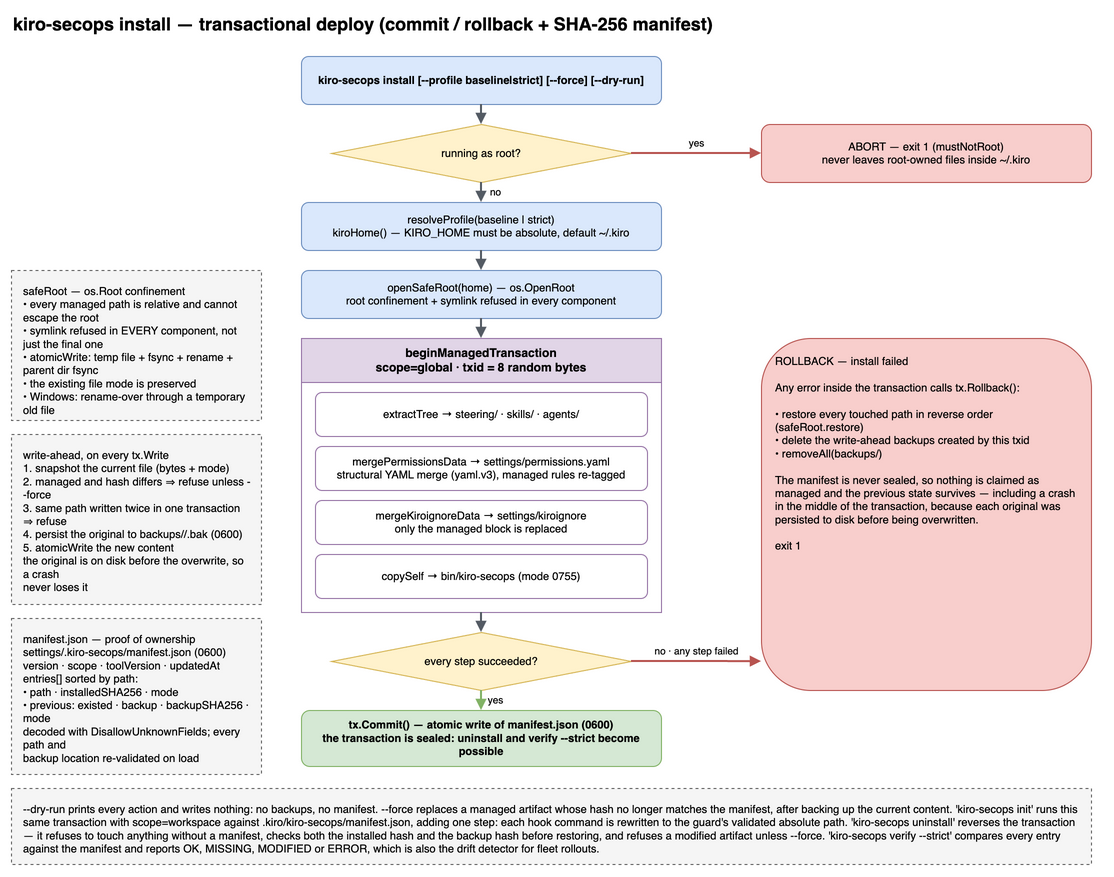

The diagram above was exported from draw.io. Its source (the exported page's mxGraphModel, read from the mxfile embedded in the PNG):
<mxGraphModel dx="1434" dy="759" grid="1" gridSize="10" guides="1" tooltips="1" connect="1" arrows="1" fold="1" page="1" pageScale="1" pageWidth="1169" pageHeight="890" math="0" shadow="0" adaptiveColors="auto">
  <root>
    <mxCell id="0" />
    <mxCell id="1" parent="0" />
    <mxCell id="2" value="kiro-secops install — transactional deploy (commit / rollback + SHA-256 manifest)" style="text;html=1;fontSize=18;fontStyle=1;align=left;verticalAlign=middle;" vertex="1" parent="1">
      <mxGeometry x="40" y="16" width="1090" height="28" as="geometry" />
    </mxCell>
    <mxCell id="3" value="kiro-secops install  [--profile baseline|strict]  [--force]  [--dry-run]" style="rounded=1;whiteSpace=wrap;html=1;fillColor=#DAE8FC;strokeColor=#6C8EBF;fontSize=11;fontStyle=1;align=center;verticalAlign=middle;" vertex="1" parent="1">
      <mxGeometry x="330" y="62" width="360" height="48" as="geometry" />
    </mxCell>
    <mxCell id="4" value="running as root?" style="rhombus;whiteSpace=wrap;html=1;fillColor=#FFF2CC;strokeColor=#D6B656;fontSize=11;" vertex="1" parent="1">
      <mxGeometry x="360" y="130" width="300" height="58" as="geometry" />
    </mxCell>
    <mxCell id="5" value="resolveProfile(baseline | strict)&#10;kiroHome() — KIRO_HOME must be absolute, default ~/.kiro" style="rounded=1;whiteSpace=wrap;html=1;fillColor=#DAE8FC;strokeColor=#6C8EBF;fontSize=11;align=center;verticalAlign=middle;" vertex="1" parent="1">
      <mxGeometry x="330" y="208" width="360" height="48" as="geometry" />
    </mxCell>
    <mxCell id="6" value="openSafeRoot(home) — os.OpenRoot&#10;root confinement + symlink refused in every component" style="rounded=1;whiteSpace=wrap;html=1;fillColor=#DAE8FC;strokeColor=#6C8EBF;fontSize=11;align=center;verticalAlign=middle;" vertex="1" parent="1">
      <mxGeometry x="330" y="276" width="360" height="48" as="geometry" />
    </mxCell>
    <mxCell id="7" value="beginManagedTransaction&#10;scope=global · txid = 8 random bytes" style="swimlane;startSize=44;html=1;whiteSpace=wrap;fontStyle=1;fontSize=12;fillColor=#E1D5E7;strokeColor=#9673A6;align=center;verticalAlign=middle;collapsible=0;" vertex="1" parent="1">
      <mxGeometry x="330" y="344" width="360" height="274" as="geometry" />
    </mxCell>
    <mxCell id="8" value="extractTree → steering/ · skills/ · agents/" style="rounded=1;whiteSpace=wrap;html=1;fillColor=#FFFFFF;strokeColor=#9673A6;fontSize=11;align=center;verticalAlign=middle;" vertex="1" parent="7">
      <mxGeometry x="14" y="54" width="332" height="44" as="geometry" />
    </mxCell>
    <mxCell id="9" value="mergePermissionsData → settings/permissions.yaml&#10;structural YAML merge (yaml.v3), managed rules re-tagged" style="rounded=1;whiteSpace=wrap;html=1;fillColor=#FFFFFF;strokeColor=#9673A6;fontSize=11;align=center;verticalAlign=middle;" vertex="1" parent="7">
      <mxGeometry x="14" y="108" width="332" height="44" as="geometry" />
    </mxCell>
    <mxCell id="10" value="mergeKiroignoreData → settings/kiroignore&#10;only the managed block is replaced" style="rounded=1;whiteSpace=wrap;html=1;fillColor=#FFFFFF;strokeColor=#9673A6;fontSize=11;align=center;verticalAlign=middle;" vertex="1" parent="7">
      <mxGeometry x="14" y="162" width="332" height="44" as="geometry" />
    </mxCell>
    <mxCell id="11" value="copySelf → bin/kiro-secops (mode 0755)" style="rounded=1;whiteSpace=wrap;html=1;fillColor=#FFFFFF;strokeColor=#9673A6;fontSize=11;align=center;verticalAlign=middle;" vertex="1" parent="7">
      <mxGeometry x="14" y="216" width="332" height="44" as="geometry" />
    </mxCell>
    <mxCell id="12" value="every step succeeded?" style="rhombus;whiteSpace=wrap;html=1;fillColor=#FFF2CC;strokeColor=#D6B656;fontSize=11;" vertex="1" parent="1">
      <mxGeometry x="360" y="638" width="300" height="58" as="geometry" />
    </mxCell>
    <mxCell id="13" value="tx.Commit() — atomic write of manifest.json (0600)&#10;the transaction is sealed: uninstall and verify --strict become possible" style="rounded=1;whiteSpace=wrap;html=1;fillColor=#D5E8D4;strokeColor=#82B366;fontSize=11;fontStyle=1;align=center;verticalAlign=middle;" vertex="1" parent="1">
      <mxGeometry x="330" y="716" width="360" height="56" as="geometry" />
    </mxCell>
    <mxCell id="14" value="ABORT — exit 1 (mustNotRoot)&#10;never leaves root-owned files inside ~/.kiro" style="rounded=1;whiteSpace=wrap;html=1;fillColor=#F8CECC;strokeColor=#B85450;fontSize=11;align=center;verticalAlign=middle;" vertex="1" parent="1">
      <mxGeometry x="790" y="130" width="330" height="58" as="geometry" />
    </mxCell>
    <mxCell id="15" value="ROLLBACK — install failed&#10;&#10;Any error inside the transaction calls tx.Rollback():&#10;&#10;• restore every touched path in reverse order (safeRoot.restore)&#10;• delete the write-ahead backups created by this txid&#10;• removeAll(backups/&lt;txid&gt;)&#10;&#10;The manifest is never sealed, so nothing is claimed as managed and the previous state survives — including a crash in the middle of the transaction, because each original was persisted to disk before being overwritten.&#10;&#10;exit 1" style="rounded=1;whiteSpace=wrap;html=1;fillColor=#F8CECC;strokeColor=#B85450;fontSize=11;align=left;verticalAlign=top;spacingLeft=12;spacingTop=10;spacingRight=12;" vertex="1" parent="1">
      <mxGeometry x="790" y="344" width="330" height="352" as="geometry" />
    </mxCell>
    <mxCell id="16" value="safeRoot — os.Root confinement&#10;• every managed path is relative and cannot escape the root&#10;• symlink refused in EVERY component, not just the final one&#10;• atomicWrite: temp file + fsync + rename + parent dir fsync&#10;• the existing file mode is preserved&#10;• Windows: rename-over through a temporary old file" style="rounded=0;whiteSpace=wrap;html=1;fillColor=#F5F5F5;strokeColor=#666666;dashed=1;fontSize=11;align=left;verticalAlign=top;spacingLeft=10;spacingTop=8;spacingRight=10;" vertex="1" parent="1">
      <mxGeometry x="40" y="276" width="250" height="150" as="geometry" />
    </mxCell>
    <mxCell id="17" value="write-ahead, on every tx.Write&#10;1. snapshot the current file (bytes + mode)&#10;2. managed and hash differs ⇒ refuse unless --force&#10;3. same path written twice in one transaction ⇒ refuse&#10;4. persist the original to backups/&lt;txid&gt;/&lt;sha&gt;.bak (0600)&#10;5. atomicWrite the new content&#10;the original is on disk before the overwrite, so a crash&#10;never loses it" style="rounded=0;whiteSpace=wrap;html=1;fillColor=#F5F5F5;strokeColor=#666666;dashed=1;fontSize=11;align=left;verticalAlign=top;spacingLeft=10;spacingTop=8;spacingRight=10;" vertex="1" parent="1">
      <mxGeometry x="40" y="440" width="250" height="170" as="geometry" />
    </mxCell>
    <mxCell id="18" value="manifest.json — proof of ownership&#10;settings/.kiro-secops/manifest.json (0600)&#10;version · scope · toolVersion · updatedAt&#10;entries[] sorted by path:&#10;• path · installedSHA256 · mode&#10;• previous: existed · backup · backupSHA256 · mode&#10;decoded with DisallowUnknownFields; every path and&#10;backup location re-validated on load" style="rounded=0;whiteSpace=wrap;html=1;fillColor=#F5F5F5;strokeColor=#666666;dashed=1;fontSize=11;align=left;verticalAlign=top;spacingLeft=10;spacingTop=8;spacingRight=10;" vertex="1" parent="1">
      <mxGeometry x="40" y="624" width="250" height="156" as="geometry" />
    </mxCell>
    <mxCell id="19" style="edgeStyle=orthogonalEdgeStyle;rounded=0;orthogonalLoop=1;jettySize=20;html=1;endArrow=block;endFill=1;strokeColor=#545B64;strokeWidth=2;fontSize=10;labelBackgroundColor=#FFFFFF;exitX=0.5;exitY=1;exitDx=0;exitDy=0;entryX=0.5;entryY=0;entryDx=0;entryDy=0;" edge="1" parent="1" source="3" target="4">
      <mxGeometry relative="1" as="geometry" />
    </mxCell>
    <mxCell id="20" value="no" style="edgeStyle=orthogonalEdgeStyle;rounded=0;orthogonalLoop=1;jettySize=20;html=1;endArrow=block;endFill=1;strokeColor=#545B64;strokeWidth=2;fontSize=10;labelBackgroundColor=#FFFFFF;exitX=0.5;exitY=1;exitDx=0;exitDy=0;entryX=0.5;entryY=0;entryDx=0;entryDy=0;" edge="1" parent="1" source="4" target="5">
      <mxGeometry relative="1" as="geometry">
        <mxPoint as="offset" x="14" y="0" />
      </mxGeometry>
    </mxCell>
    <mxCell id="21" value="yes" style="edgeStyle=orthogonalEdgeStyle;rounded=0;orthogonalLoop=1;jettySize=20;html=1;endArrow=block;endFill=1;strokeColor=#B85450;strokeWidth=2;fontSize=10;labelBackgroundColor=#FFFFFF;exitX=1;exitY=0.5;exitDx=0;exitDy=0;entryX=0;entryY=0.5;entryDx=0;entryDy=0;" edge="1" parent="1" source="4" target="14">
      <mxGeometry relative="1" as="geometry">
        <mxPoint as="offset" x="0" y="-10" />
      </mxGeometry>
    </mxCell>
    <mxCell id="22" style="edgeStyle=orthogonalEdgeStyle;rounded=0;orthogonalLoop=1;jettySize=20;html=1;endArrow=block;endFill=1;strokeColor=#545B64;strokeWidth=2;fontSize=10;labelBackgroundColor=#FFFFFF;exitX=0.5;exitY=1;exitDx=0;exitDy=0;entryX=0.5;entryY=0;entryDx=0;entryDy=0;" edge="1" parent="1" source="5" target="6">
      <mxGeometry relative="1" as="geometry" />
    </mxCell>
    <mxCell id="23" style="edgeStyle=orthogonalEdgeStyle;rounded=0;orthogonalLoop=1;jettySize=20;html=1;endArrow=block;endFill=1;strokeColor=#545B64;strokeWidth=2;fontSize=10;labelBackgroundColor=#FFFFFF;exitX=0.5;exitY=1;exitDx=0;exitDy=0;entryX=0.5;entryY=0;entryDx=0;entryDy=0;" edge="1" parent="1" source="6" target="7">
      <mxGeometry relative="1" as="geometry" />
    </mxCell>
    <mxCell id="24" style="edgeStyle=orthogonalEdgeStyle;rounded=0;orthogonalLoop=1;jettySize=20;html=1;endArrow=block;endFill=1;strokeColor=#545B64;strokeWidth=2;fontSize=10;labelBackgroundColor=#FFFFFF;exitX=0.5;exitY=1;exitDx=0;exitDy=0;entryX=0.5;entryY=0;entryDx=0;entryDy=0;" edge="1" parent="1" source="7" target="12">
      <mxGeometry relative="1" as="geometry" />
    </mxCell>
    <mxCell id="25" value="no · any step failed" style="edgeStyle=orthogonalEdgeStyle;rounded=0;orthogonalLoop=1;jettySize=20;html=1;endArrow=block;endFill=1;strokeColor=#B85450;strokeWidth=2;fontSize=10;labelBackgroundColor=#FFFFFF;exitX=1;exitY=0.5;exitDx=0;exitDy=0;entryX=0;entryY=0.918;entryDx=0;entryDy=0;" edge="1" parent="1" source="12" target="15">
      <mxGeometry relative="1" as="geometry">
        <mxPoint as="offset" x="0" y="-10" />
      </mxGeometry>
    </mxCell>
    <mxCell id="26" value="yes" style="edgeStyle=orthogonalEdgeStyle;rounded=0;orthogonalLoop=1;jettySize=20;html=1;endArrow=block;endFill=1;strokeColor=#82B366;strokeWidth=2;fontSize=10;labelBackgroundColor=#FFFFFF;exitX=0.5;exitY=1;exitDx=0;exitDy=0;entryX=0.5;entryY=0;entryDx=0;entryDy=0;" edge="1" parent="1" source="12" target="13">
      <mxGeometry relative="1" as="geometry">
        <mxPoint as="offset" x="14" y="0" />
      </mxGeometry>
    </mxCell>
    <mxCell id="27" value="--dry-run prints every action and writes nothing: no backups, no manifest. --force replaces a managed artifact whose hash no longer matches the manifest, after backing up the current content. 'kiro-secops init' runs this same transaction with scope=workspace against .kiro/kiro-secops/manifest.json, adding one step: each hook command is rewritten to the guard's validated absolute path. 'kiro-secops uninstall' reverses the transaction — it refuses to touch anything without a manifest, checks both the installed hash and the backup hash before restoring, and refuses a modified artifact unless --force. 'kiro-secops verify --strict' compares every entry against the manifest and reports OK, MISSING, MODIFIED or ERROR, which is also the drift detector for fleet rollouts." style="rounded=0;whiteSpace=wrap;html=1;fillColor=#F5F5F5;strokeColor=#666666;dashed=1;align=left;verticalAlign=top;spacingLeft=10;spacingTop=8;spacingRight=10;fontSize=11;" vertex="1" parent="1">
      <mxGeometry x="40" y="794" width="1080" height="76" as="geometry" />
    </mxCell>
  </root>
</mxGraphModel>